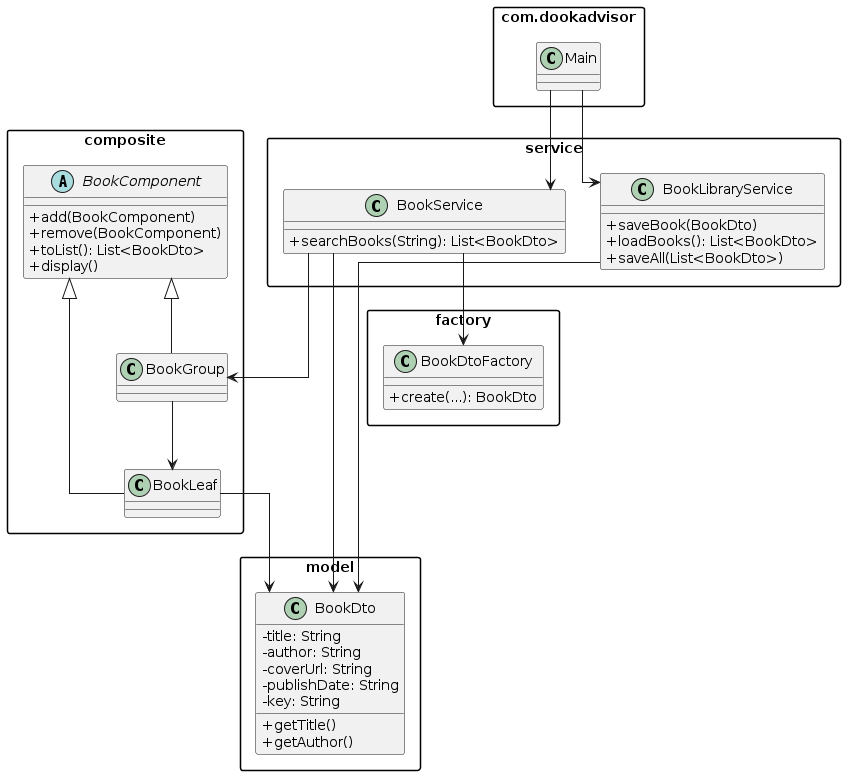

The diagram above was rendered by PlantUML. Its source (embedded in the PNG):
@startuml
skinparam classAttributeIconSize 0
skinparam linetype ortho
skinparam packageStyle rectangle

package "service" {
  class BookService {
    + searchBooks(String): List<BookDto>
  }

  class BookLibraryService {
    + saveBook(BookDto)
    + loadBooks(): List<BookDto>
    + saveAll(List<BookDto>)
  }
}

package "model" {
  class BookDto{
  - title: String
    - author: String
    - coverUrl: String
    - publishDate: String
    - key: String
    + getTitle()
    + getAuthor()  
  }
  
}

package "factory" {
  class BookDtoFactory {
    + create(...): BookDto
  }
}

package "composite" {
  abstract class BookComponent {
    + add(BookComponent)
    + remove(BookComponent)
    + toList(): List<BookDto>
    + display()
  }

  class BookLeaf
  class BookGroup

  BookComponent <|-- BookLeaf
  BookComponent <|-- BookGroup
}


package "com.dookadvisor" {
  class Main
}

Main --> BookService
Main --> BookLibraryService
BookService --> BookDto
BookService --> BookDtoFactory
BookService --> BookGroup
BookGroup --> BookLeaf
BookLeaf --> BookDto
BookLibraryService --> BookDto
@enduml